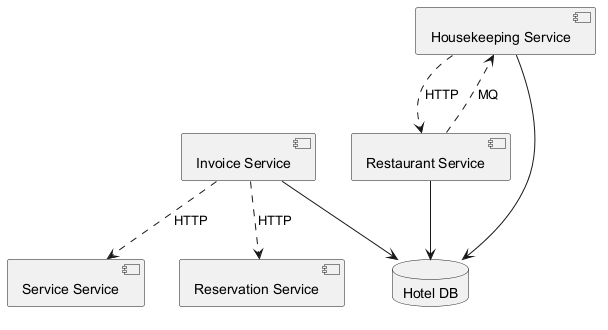

The diagram above was rendered by PlantUML. Its source (embedded in the PNG):
@startuml
skinparam backgroundColor #FFFFFF
skinparam classBackgroundColor #F1F8E9
skinparam classBorderColor #33691E
component "Service Service" as C_ServiceService
component "Invoice Service" as C_InvoiceService
component "Housekeeping Service" as C_HousekeepingService
component "Restaurant Service" as C_RestaurantService
component "Reservation Service" as C_ReservationService
database "Hotel DB" as DB_hotel
C_InvoiceService --> DB_hotel
C_HousekeepingService --> DB_hotel
C_RestaurantService --> DB_hotel
C_InvoiceService ..> C_ServiceService : HTTP
C_RestaurantService ..> C_HousekeepingService : MQ
C_HousekeepingService ..> C_RestaurantService : HTTP
C_InvoiceService ..> C_ReservationService : HTTP
@enduml